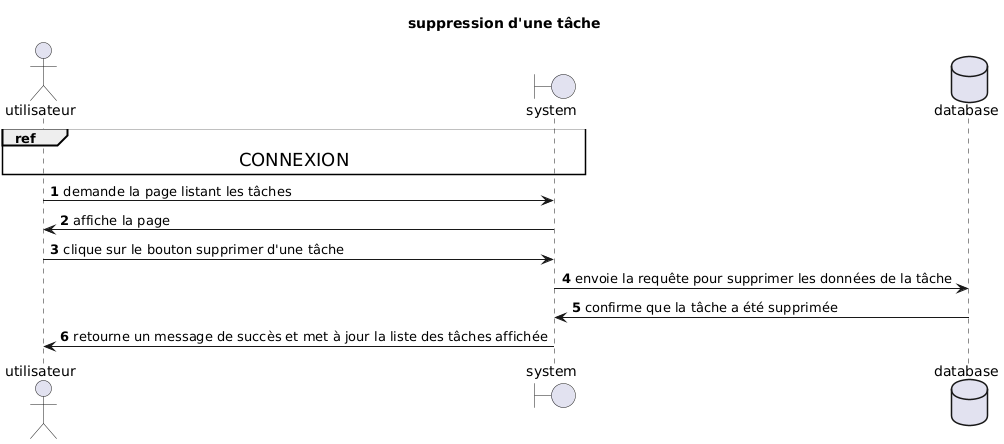

The diagram above was rendered by PlantUML. Its source (embedded in the PNG):
@startuml
autonumber
title suppression d'une tâche
actor utilisateur
boundary system
database database
ref over utilisateur, system : <size:18>CONNEXION</size>
utilisateur->system: demande la page listant les tâches
system->utilisateur: affiche la page
utilisateur->system: clique sur le bouton supprimer d'une tâche
system->database: envoie la requête pour supprimer les données de la tâche
database->system: confirme que la tâche a été supprimée
system->utilisateur: retourne un message de succès et met à jour la liste des tâches affichée
@enduml